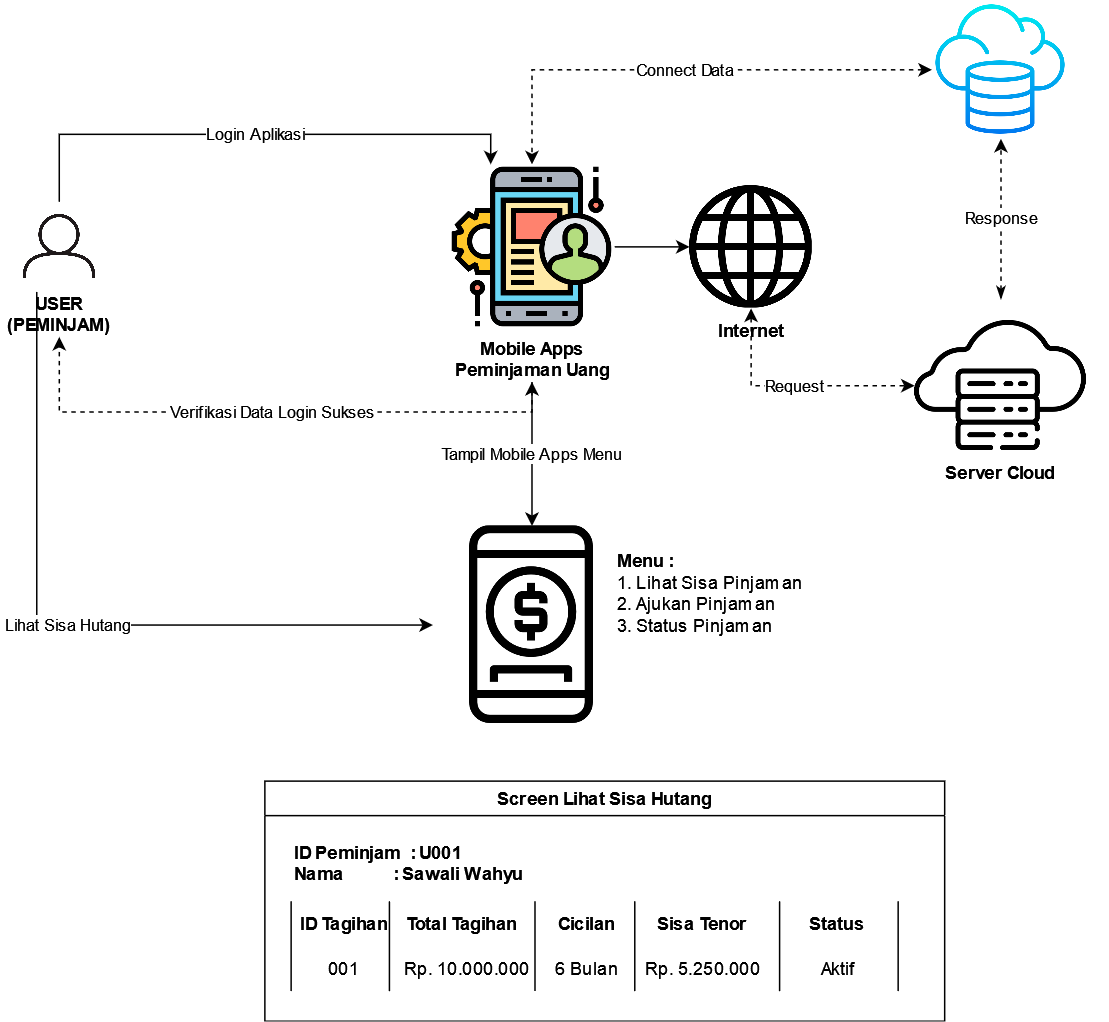

The diagram above was exported from draw.io. Its source (the exported page's mxGraphModel, read from the mxfile embedded in the PNG):
<mxGraphModel dx="766" dy="409" grid="1" gridSize="10" guides="1" tooltips="1" connect="1" arrows="1" fold="1" page="1" pageScale="1" pageWidth="850" pageHeight="1100" math="0" shadow="0">
  <root>
    <mxCell id="0" />
    <mxCell id="1" parent="0" />
    <mxCell id="ybuf4GoyI8nTq8SqKwLm-2" value="Login Aplikasi" style="edgeStyle=orthogonalEdgeStyle;rounded=0;orthogonalLoop=1;jettySize=auto;html=1;exitX=0.5;exitY=0;exitDx=0;exitDy=0;entryX=0.25;entryY=0;entryDx=0;entryDy=0;" parent="1" source="ybuf4GoyI8nTq8SqKwLm-3" target="ybuf4GoyI8nTq8SqKwLm-6" edge="1">
      <mxGeometry relative="1" as="geometry" />
    </mxCell>
    <mxCell id="ybuf4GoyI8nTq8SqKwLm-3" value="" style="shape=image;verticalLabelPosition=bottom;labelBackgroundColor=default;verticalAlign=top;aspect=fixed;imageAspect=0;image=https://static.vecteezy.com/system/resources/previews/020/911/740/non_2x/user-profile-icon-profile-avatar-user-icon-male-icon-face-icon-profile-icon-free-png.png;" parent="1" vertex="1">
      <mxGeometry x="20" y="324" width="60" height="60" as="geometry" />
    </mxCell>
    <mxCell id="ybuf4GoyI8nTq8SqKwLm-23" value="Lihat Sisa Hutang" style="edgeStyle=orthogonalEdgeStyle;rounded=0;orthogonalLoop=1;jettySize=auto;html=1;exitX=0.25;exitY=0;exitDx=0;exitDy=0;entryX=0;entryY=0.5;entryDx=0;entryDy=0;" parent="1" source="ybuf4GoyI8nTq8SqKwLm-4" target="ybuf4GoyI8nTq8SqKwLm-21" edge="1">
      <mxGeometry relative="1" as="geometry">
        <Array as="points">
          <mxPoint x="35" y="606" />
        </Array>
      </mxGeometry>
    </mxCell>
    <mxCell id="ybuf4GoyI8nTq8SqKwLm-4" value="&lt;div&gt;USER&lt;/div&gt;&lt;div&gt;(PEMINJAM)&lt;br&gt;&lt;/div&gt;" style="text;html=1;strokeColor=none;fillColor=none;align=center;verticalAlign=middle;whiteSpace=wrap;rounded=0;fontStyle=1" parent="1" vertex="1">
      <mxGeometry x="20" y="384" width="60" height="30" as="geometry" />
    </mxCell>
    <mxCell id="ybuf4GoyI8nTq8SqKwLm-5" style="edgeStyle=orthogonalEdgeStyle;rounded=0;orthogonalLoop=1;jettySize=auto;html=1;exitX=1;exitY=0.5;exitDx=0;exitDy=0;" parent="1" source="ybuf4GoyI8nTq8SqKwLm-6" target="ybuf4GoyI8nTq8SqKwLm-14" edge="1">
      <mxGeometry relative="1" as="geometry" />
    </mxCell>
    <mxCell id="ybuf4GoyI8nTq8SqKwLm-6" value="" style="shape=image;verticalLabelPosition=bottom;labelBackgroundColor=default;verticalAlign=top;aspect=fixed;imageAspect=0;image=https://cdn-icons-png.flaticon.com/512/1875/1875043.png;" parent="1" vertex="1">
      <mxGeometry x="310" y="299" width="110" height="110" as="geometry" />
    </mxCell>
    <mxCell id="ybuf4GoyI8nTq8SqKwLm-10" value="Verifikasi Data Login Sukses" style="edgeStyle=orthogonalEdgeStyle;rounded=0;orthogonalLoop=1;jettySize=auto;html=1;exitX=0.5;exitY=1;exitDx=0;exitDy=0;entryX=0.5;entryY=1;entryDx=0;entryDy=0;dashed=1;" parent="1" source="ybuf4GoyI8nTq8SqKwLm-12" target="ybuf4GoyI8nTq8SqKwLm-4" edge="1">
      <mxGeometry relative="1" as="geometry" />
    </mxCell>
    <mxCell id="ybuf4GoyI8nTq8SqKwLm-11" value="Tampil Mobile Apps Menu" style="edgeStyle=orthogonalEdgeStyle;rounded=0;orthogonalLoop=1;jettySize=auto;html=1;exitX=0.5;exitY=1;exitDx=0;exitDy=0;startArrow=classic;startFill=1;" parent="1" source="ybuf4GoyI8nTq8SqKwLm-12" target="ybuf4GoyI8nTq8SqKwLm-21" edge="1">
      <mxGeometry relative="1" as="geometry" />
    </mxCell>
    <mxCell id="ybuf4GoyI8nTq8SqKwLm-12" value="&lt;div&gt;&lt;b&gt;Mobile Apps&lt;/b&gt;&lt;/div&gt;&lt;div&gt;&lt;b&gt;Peminjaman Uang&lt;br&gt;&lt;/b&gt;&lt;/div&gt;" style="text;html=1;strokeColor=none;fillColor=none;align=center;verticalAlign=middle;whiteSpace=wrap;rounded=0;" parent="1" vertex="1">
      <mxGeometry x="292.5" y="414" width="145" height="30" as="geometry" />
    </mxCell>
    <mxCell id="ybuf4GoyI8nTq8SqKwLm-13" value="Request" style="edgeStyle=orthogonalEdgeStyle;rounded=0;orthogonalLoop=1;jettySize=auto;html=1;exitX=0.5;exitY=1;exitDx=0;exitDy=0;startArrow=classic;startFill=1;dashed=1;" parent="1" source="ybuf4GoyI8nTq8SqKwLm-14" target="ybuf4GoyI8nTq8SqKwLm-18" edge="1">
      <mxGeometry relative="1" as="geometry" />
    </mxCell>
    <mxCell id="ybuf4GoyI8nTq8SqKwLm-14" value="" style="shape=image;verticalLabelPosition=bottom;labelBackgroundColor=default;verticalAlign=top;aspect=fixed;imageAspect=0;image=https://cdn-icons-png.flaticon.com/512/1011/1011322.png;" parent="1" vertex="1">
      <mxGeometry x="470" y="313" width="82" height="82" as="geometry" />
    </mxCell>
    <mxCell id="ybuf4GoyI8nTq8SqKwLm-15" value="&lt;b&gt;Internet&lt;/b&gt;" style="text;html=1;strokeColor=none;fillColor=none;align=center;verticalAlign=middle;whiteSpace=wrap;rounded=0;" parent="1" vertex="1">
      <mxGeometry x="438.5" y="395" width="145" height="30" as="geometry" />
    </mxCell>
    <mxCell id="ybuf4GoyI8nTq8SqKwLm-16" value="Connect Data" style="edgeStyle=orthogonalEdgeStyle;rounded=0;orthogonalLoop=1;jettySize=auto;html=1;entryX=0.5;entryY=0;entryDx=0;entryDy=0;startArrow=classic;startFill=1;dashed=1;" parent="1" source="ybuf4GoyI8nTq8SqKwLm-19" target="ybuf4GoyI8nTq8SqKwLm-6" edge="1">
      <mxGeometry relative="1" as="geometry">
        <mxPoint x="622" y="250" as="sourcePoint" />
      </mxGeometry>
    </mxCell>
    <mxCell id="ybuf4GoyI8nTq8SqKwLm-17" value="Response" style="edgeStyle=orthogonalEdgeStyle;rounded=0;orthogonalLoop=1;jettySize=auto;html=1;exitX=0.5;exitY=0;exitDx=0;exitDy=0;startArrow=classicThin;startFill=1;dashed=1;entryX=0.5;entryY=1;entryDx=0;entryDy=0;" parent="1" source="ybuf4GoyI8nTq8SqKwLm-18" target="ybuf4GoyI8nTq8SqKwLm-19" edge="1">
      <mxGeometry relative="1" as="geometry">
        <mxPoint x="678" y="312" as="targetPoint" />
      </mxGeometry>
    </mxCell>
    <mxCell id="ybuf4GoyI8nTq8SqKwLm-18" value="" style="shape=image;verticalLabelPosition=bottom;labelBackgroundColor=default;verticalAlign=top;aspect=fixed;imageAspect=0;image=https://cdn-icons-png.flaticon.com/512/2818/2818825.png;" parent="1" vertex="1">
      <mxGeometry x="620" y="389" width="115" height="115" as="geometry" />
    </mxCell>
    <mxCell id="ybuf4GoyI8nTq8SqKwLm-19" value="" style="shape=image;verticalLabelPosition=bottom;labelBackgroundColor=default;verticalAlign=top;aspect=fixed;imageAspect=0;image=https://cdn-icons-png.flaticon.com/512/6295/6295417.png;" parent="1" vertex="1">
      <mxGeometry x="631.5" y="190" width="92" height="92" as="geometry" />
    </mxCell>
    <mxCell id="ybuf4GoyI8nTq8SqKwLm-20" value="&lt;b&gt;Server Cloud&lt;br&gt;&lt;/b&gt;" style="text;html=1;strokeColor=none;fillColor=none;align=center;verticalAlign=middle;whiteSpace=wrap;rounded=0;" parent="1" vertex="1">
      <mxGeometry x="605" y="490" width="145" height="30" as="geometry" />
    </mxCell>
    <mxCell id="ybuf4GoyI8nTq8SqKwLm-21" value="" style="shape=image;verticalLabelPosition=bottom;labelBackgroundColor=default;verticalAlign=top;aspect=fixed;imageAspect=0;image=https://cdn-icons-png.flaticon.com/512/848/848360.png;" parent="1" vertex="1">
      <mxGeometry x="299" y="540" width="132" height="132" as="geometry" />
    </mxCell>
    <mxCell id="ybuf4GoyI8nTq8SqKwLm-22" value="&lt;div align=&quot;left&quot;&gt;&lt;b&gt;Menu :&lt;/b&gt; &lt;br&gt;&lt;/div&gt;&lt;div align=&quot;left&quot;&gt;1. Lihat Sisa Pinjaman&lt;/div&gt;&lt;div align=&quot;left&quot;&gt;2. Ajukan Pinjaman&lt;/div&gt;&lt;div align=&quot;left&quot;&gt;3. Status Pinjaman&lt;br&gt;&lt;/div&gt;" style="text;html=1;strokeColor=none;fillColor=none;align=left;verticalAlign=middle;whiteSpace=wrap;rounded=0;" parent="1" vertex="1">
      <mxGeometry x="420" y="570" width="150" height="30" as="geometry" />
    </mxCell>
    <mxCell id="ybuf4GoyI8nTq8SqKwLm-25" value="Screen Lihat Sisa Hutang" style="swimlane;whiteSpace=wrap;html=1;" parent="1" vertex="1">
      <mxGeometry x="187" y="710" width="453" height="160" as="geometry" />
    </mxCell>
    <mxCell id="ybuf4GoyI8nTq8SqKwLm-27" value="&lt;div align=&quot;left&quot;&gt;ID Peminjam&amp;nbsp; : U001&lt;/div&gt;&lt;div align=&quot;left&quot;&gt;Nama &lt;span style=&quot;white-space: pre;&quot;&gt;&#09;&lt;/span&gt;&amp;nbsp;&amp;nbsp;&amp;nbsp;&amp;nbsp;&amp;nbsp; : Sawali Wahyu&lt;br&gt;&lt;/div&gt;" style="text;html=1;strokeColor=none;fillColor=none;align=left;verticalAlign=middle;whiteSpace=wrap;rounded=0;fontStyle=1" parent="ybuf4GoyI8nTq8SqKwLm-25" vertex="1">
      <mxGeometry x="17.5" y="40" width="202.5" height="30" as="geometry" />
    </mxCell>
    <mxCell id="ybuf4GoyI8nTq8SqKwLm-28" value="ID Tagihan" style="text;html=1;strokeColor=none;fillColor=none;align=center;verticalAlign=middle;whiteSpace=wrap;rounded=0;fontStyle=1" parent="ybuf4GoyI8nTq8SqKwLm-25" vertex="1">
      <mxGeometry x="23" y="80" width="60" height="30" as="geometry" />
    </mxCell>
    <mxCell id="ybuf4GoyI8nTq8SqKwLm-29" value="Total Tagihan" style="text;html=1;strokeColor=none;fillColor=none;align=center;verticalAlign=middle;whiteSpace=wrap;rounded=0;fontStyle=1" parent="ybuf4GoyI8nTq8SqKwLm-25" vertex="1">
      <mxGeometry x="93" y="80" width="77" height="30" as="geometry" />
    </mxCell>
    <mxCell id="ybuf4GoyI8nTq8SqKwLm-30" value="Cicilan" style="text;html=1;strokeColor=none;fillColor=none;align=center;verticalAlign=middle;whiteSpace=wrap;rounded=0;fontStyle=1" parent="ybuf4GoyI8nTq8SqKwLm-25" vertex="1">
      <mxGeometry x="176" y="80" width="77" height="30" as="geometry" />
    </mxCell>
    <mxCell id="ybuf4GoyI8nTq8SqKwLm-31" value="Sisa Tenor" style="text;html=1;strokeColor=none;fillColor=none;align=center;verticalAlign=middle;whiteSpace=wrap;rounded=0;fontStyle=1" parent="ybuf4GoyI8nTq8SqKwLm-25" vertex="1">
      <mxGeometry x="253" y="80" width="77" height="30" as="geometry" />
    </mxCell>
    <mxCell id="ybuf4GoyI8nTq8SqKwLm-32" value="Status" style="text;html=1;strokeColor=none;fillColor=none;align=center;verticalAlign=middle;whiteSpace=wrap;rounded=0;fontStyle=1" parent="ybuf4GoyI8nTq8SqKwLm-25" vertex="1">
      <mxGeometry x="343" y="80" width="77" height="30" as="geometry" />
    </mxCell>
    <mxCell id="ybuf4GoyI8nTq8SqKwLm-34" value="" style="endArrow=none;html=1;rounded=0;" parent="ybuf4GoyI8nTq8SqKwLm-25" edge="1">
      <mxGeometry width="50" height="50" relative="1" as="geometry">
        <mxPoint x="83" y="140" as="sourcePoint" />
        <mxPoint x="83" y="80" as="targetPoint" />
      </mxGeometry>
    </mxCell>
    <mxCell id="ybuf4GoyI8nTq8SqKwLm-35" value="" style="endArrow=none;html=1;rounded=0;" parent="ybuf4GoyI8nTq8SqKwLm-25" edge="1">
      <mxGeometry width="50" height="50" relative="1" as="geometry">
        <mxPoint x="180" y="140" as="sourcePoint" />
        <mxPoint x="180" y="80" as="targetPoint" />
      </mxGeometry>
    </mxCell>
    <mxCell id="ybuf4GoyI8nTq8SqKwLm-36" value="" style="endArrow=none;html=1;rounded=0;" parent="ybuf4GoyI8nTq8SqKwLm-25" edge="1">
      <mxGeometry width="50" height="50" relative="1" as="geometry">
        <mxPoint x="246.5" y="140" as="sourcePoint" />
        <mxPoint x="246.5" y="80" as="targetPoint" />
      </mxGeometry>
    </mxCell>
    <mxCell id="ybuf4GoyI8nTq8SqKwLm-37" value="" style="endArrow=none;html=1;rounded=0;" parent="ybuf4GoyI8nTq8SqKwLm-25" edge="1">
      <mxGeometry width="50" height="50" relative="1" as="geometry">
        <mxPoint x="343" y="140" as="sourcePoint" />
        <mxPoint x="343" y="80" as="targetPoint" />
      </mxGeometry>
    </mxCell>
    <mxCell id="ybuf4GoyI8nTq8SqKwLm-38" value="" style="endArrow=none;html=1;rounded=0;" parent="ybuf4GoyI8nTq8SqKwLm-25" edge="1">
      <mxGeometry width="50" height="50" relative="1" as="geometry">
        <mxPoint x="422" y="140" as="sourcePoint" />
        <mxPoint x="422" y="80" as="targetPoint" />
      </mxGeometry>
    </mxCell>
    <mxCell id="ybuf4GoyI8nTq8SqKwLm-39" value="" style="endArrow=none;html=1;rounded=0;" parent="ybuf4GoyI8nTq8SqKwLm-25" edge="1">
      <mxGeometry width="50" height="50" relative="1" as="geometry">
        <mxPoint x="17.5" y="140" as="sourcePoint" />
        <mxPoint x="17.5" y="80" as="targetPoint" />
      </mxGeometry>
    </mxCell>
    <mxCell id="ybuf4GoyI8nTq8SqKwLm-40" value="001" style="text;html=1;strokeColor=none;fillColor=none;align=center;verticalAlign=middle;whiteSpace=wrap;rounded=0;" parent="ybuf4GoyI8nTq8SqKwLm-25" vertex="1">
      <mxGeometry x="23" y="110" width="60" height="30" as="geometry" />
    </mxCell>
    <mxCell id="ybuf4GoyI8nTq8SqKwLm-41" value="Rp. 10.000.000" style="text;html=1;strokeColor=none;fillColor=none;align=center;verticalAlign=middle;whiteSpace=wrap;rounded=0;" parent="ybuf4GoyI8nTq8SqKwLm-25" vertex="1">
      <mxGeometry x="90" y="110" width="90" height="30" as="geometry" />
    </mxCell>
    <mxCell id="ybuf4GoyI8nTq8SqKwLm-42" value="6 Bulan" style="text;html=1;strokeColor=none;fillColor=none;align=center;verticalAlign=middle;whiteSpace=wrap;rounded=0;" parent="ybuf4GoyI8nTq8SqKwLm-25" vertex="1">
      <mxGeometry x="170" y="110" width="90" height="30" as="geometry" />
    </mxCell>
    <mxCell id="ybuf4GoyI8nTq8SqKwLm-43" value="Rp. 5.250.000" style="text;html=1;strokeColor=none;fillColor=none;align=center;verticalAlign=middle;whiteSpace=wrap;rounded=0;" parent="ybuf4GoyI8nTq8SqKwLm-25" vertex="1">
      <mxGeometry x="246.5" y="110" width="90" height="30" as="geometry" />
    </mxCell>
    <mxCell id="ybuf4GoyI8nTq8SqKwLm-44" value="Aktif" style="text;html=1;strokeColor=none;fillColor=none;align=center;verticalAlign=middle;whiteSpace=wrap;rounded=0;" parent="ybuf4GoyI8nTq8SqKwLm-25" vertex="1">
      <mxGeometry x="336.5" y="110" width="90" height="30" as="geometry" />
    </mxCell>
  </root>
</mxGraphModel>